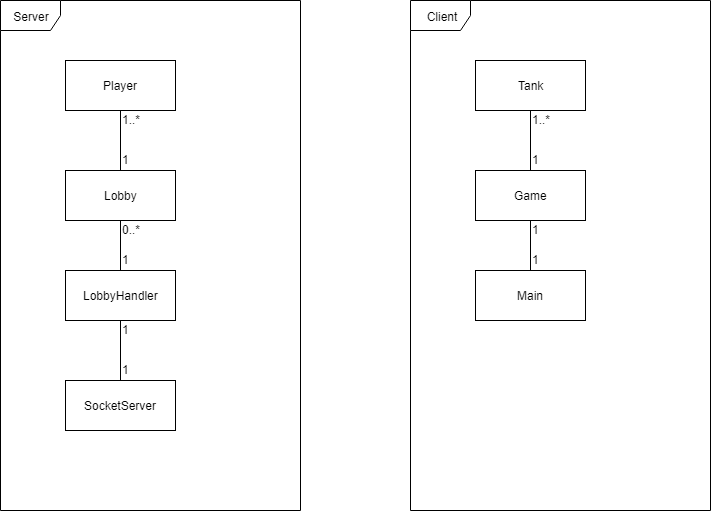

The diagram above was exported from draw.io. Its source (the exported page's mxGraphModel, read from the mxfile embedded in the PNG):
<mxGraphModel dx="1394" dy="747" grid="1" gridSize="10" guides="1" tooltips="1" connect="1" arrows="1" fold="1" page="1" pageScale="1" pageWidth="850" pageHeight="1100" math="0" shadow="0">
  <root>
    <mxCell id="0" />
    <mxCell id="1" parent="0" />
    <mxCell id="OFdJlVkpGEUMIpuYu44v-29" value="Client" style="shape=umlFrame;whiteSpace=wrap;html=1;" vertex="1" parent="1">
      <mxGeometry x="470" y="90" width="300" height="510" as="geometry" />
    </mxCell>
    <mxCell id="OFdJlVkpGEUMIpuYu44v-6" style="edgeStyle=orthogonalEdgeStyle;rounded=0;orthogonalLoop=1;jettySize=auto;html=1;exitX=0.5;exitY=1;exitDx=0;exitDy=0;entryX=0.5;entryY=0;entryDx=0;entryDy=0;endArrow=none;endFill=0;" edge="1" parent="1" source="OFdJlVkpGEUMIpuYu44v-1" target="OFdJlVkpGEUMIpuYu44v-2">
      <mxGeometry relative="1" as="geometry" />
    </mxCell>
    <mxCell id="OFdJlVkpGEUMIpuYu44v-1" value="Player" style="html=1;" vertex="1" parent="1">
      <mxGeometry x="125" y="150" width="110" height="50" as="geometry" />
    </mxCell>
    <mxCell id="OFdJlVkpGEUMIpuYu44v-7" style="edgeStyle=orthogonalEdgeStyle;rounded=0;orthogonalLoop=1;jettySize=auto;html=1;exitX=0.5;exitY=1;exitDx=0;exitDy=0;entryX=0.5;entryY=0;entryDx=0;entryDy=0;endArrow=none;endFill=0;" edge="1" parent="1" source="OFdJlVkpGEUMIpuYu44v-2" target="OFdJlVkpGEUMIpuYu44v-3">
      <mxGeometry relative="1" as="geometry" />
    </mxCell>
    <mxCell id="OFdJlVkpGEUMIpuYu44v-2" value="Lobby" style="html=1;" vertex="1" parent="1">
      <mxGeometry x="125" y="260" width="110" height="50" as="geometry" />
    </mxCell>
    <mxCell id="OFdJlVkpGEUMIpuYu44v-8" style="edgeStyle=orthogonalEdgeStyle;rounded=0;orthogonalLoop=1;jettySize=auto;html=1;exitX=0.5;exitY=1;exitDx=0;exitDy=0;entryX=0.5;entryY=0;entryDx=0;entryDy=0;endArrow=none;endFill=0;" edge="1" parent="1" source="OFdJlVkpGEUMIpuYu44v-3" target="OFdJlVkpGEUMIpuYu44v-4">
      <mxGeometry relative="1" as="geometry" />
    </mxCell>
    <mxCell id="OFdJlVkpGEUMIpuYu44v-3" value="LobbyHandler" style="html=1;" vertex="1" parent="1">
      <mxGeometry x="125" y="360" width="110" height="50" as="geometry" />
    </mxCell>
    <mxCell id="OFdJlVkpGEUMIpuYu44v-4" value="SocketServer" style="html=1;" vertex="1" parent="1">
      <mxGeometry x="125" y="470" width="110" height="50" as="geometry" />
    </mxCell>
    <mxCell id="OFdJlVkpGEUMIpuYu44v-9" value="1..*" style="text;html=1;resizable=0;points=[];autosize=1;align=left;verticalAlign=top;spacingTop=-4;" vertex="1" parent="1">
      <mxGeometry x="180" y="200" width="30" height="20" as="geometry" />
    </mxCell>
    <mxCell id="OFdJlVkpGEUMIpuYu44v-10" value="1" style="text;html=1;resizable=0;points=[];autosize=1;align=left;verticalAlign=top;spacingTop=-4;" vertex="1" parent="1">
      <mxGeometry x="180" y="240" width="20" height="20" as="geometry" />
    </mxCell>
    <mxCell id="OFdJlVkpGEUMIpuYu44v-11" value="0..*" style="text;html=1;resizable=0;points=[];autosize=1;align=left;verticalAlign=top;spacingTop=-4;" vertex="1" parent="1">
      <mxGeometry x="180" y="310" width="30" height="20" as="geometry" />
    </mxCell>
    <mxCell id="OFdJlVkpGEUMIpuYu44v-12" value="1" style="text;html=1;resizable=0;points=[];autosize=1;align=left;verticalAlign=top;spacingTop=-4;" vertex="1" parent="1">
      <mxGeometry x="180" y="340" width="20" height="20" as="geometry" />
    </mxCell>
    <mxCell id="OFdJlVkpGEUMIpuYu44v-13" value="1" style="text;html=1;resizable=0;points=[];autosize=1;align=left;verticalAlign=top;spacingTop=-4;" vertex="1" parent="1">
      <mxGeometry x="180" y="450" width="20" height="20" as="geometry" />
    </mxCell>
    <mxCell id="OFdJlVkpGEUMIpuYu44v-14" value="1" style="text;html=1;resizable=0;points=[];autosize=1;align=left;verticalAlign=top;spacingTop=-4;" vertex="1" parent="1">
      <mxGeometry x="180" y="410" width="20" height="20" as="geometry" />
    </mxCell>
    <mxCell id="OFdJlVkpGEUMIpuYu44v-15" value="Server" style="shape=umlFrame;whiteSpace=wrap;html=1;" vertex="1" parent="1">
      <mxGeometry x="60" y="90" width="300" height="510" as="geometry" />
    </mxCell>
    <mxCell id="OFdJlVkpGEUMIpuYu44v-16" style="edgeStyle=orthogonalEdgeStyle;rounded=0;orthogonalLoop=1;jettySize=auto;html=1;exitX=0.5;exitY=1;exitDx=0;exitDy=0;entryX=0.5;entryY=0;entryDx=0;entryDy=0;endArrow=none;endFill=0;" edge="1" source="OFdJlVkpGEUMIpuYu44v-17" target="OFdJlVkpGEUMIpuYu44v-19" parent="1">
      <mxGeometry relative="1" as="geometry" />
    </mxCell>
    <mxCell id="OFdJlVkpGEUMIpuYu44v-17" value="Tank" style="html=1;" vertex="1" parent="1">
      <mxGeometry x="535" y="150" width="110" height="50" as="geometry" />
    </mxCell>
    <mxCell id="OFdJlVkpGEUMIpuYu44v-18" style="edgeStyle=orthogonalEdgeStyle;rounded=0;orthogonalLoop=1;jettySize=auto;html=1;exitX=0.5;exitY=1;exitDx=0;exitDy=0;entryX=0.5;entryY=0;entryDx=0;entryDy=0;endArrow=none;endFill=0;" edge="1" source="OFdJlVkpGEUMIpuYu44v-19" parent="1">
      <mxGeometry relative="1" as="geometry">
        <mxPoint x="590" y="360" as="targetPoint" />
      </mxGeometry>
    </mxCell>
    <mxCell id="OFdJlVkpGEUMIpuYu44v-19" value="Game" style="html=1;" vertex="1" parent="1">
      <mxGeometry x="535" y="260" width="110" height="50" as="geometry" />
    </mxCell>
    <mxCell id="OFdJlVkpGEUMIpuYu44v-22" value="Main" style="html=1;" vertex="1" parent="1">
      <mxGeometry x="535" y="360" width="110" height="50" as="geometry" />
    </mxCell>
    <mxCell id="OFdJlVkpGEUMIpuYu44v-23" value="1..*" style="text;html=1;resizable=0;points=[];autosize=1;align=left;verticalAlign=top;spacingTop=-4;" vertex="1" parent="1">
      <mxGeometry x="590" y="200" width="30" height="20" as="geometry" />
    </mxCell>
    <mxCell id="OFdJlVkpGEUMIpuYu44v-24" value="1" style="text;html=1;resizable=0;points=[];autosize=1;align=left;verticalAlign=top;spacingTop=-4;" vertex="1" parent="1">
      <mxGeometry x="590" y="240" width="20" height="20" as="geometry" />
    </mxCell>
    <mxCell id="OFdJlVkpGEUMIpuYu44v-25" value="1" style="text;html=1;resizable=0;points=[];autosize=1;align=left;verticalAlign=top;spacingTop=-4;" vertex="1" parent="1">
      <mxGeometry x="590" y="310" width="20" height="20" as="geometry" />
    </mxCell>
    <mxCell id="OFdJlVkpGEUMIpuYu44v-26" value="1" style="text;html=1;resizable=0;points=[];autosize=1;align=left;verticalAlign=top;spacingTop=-4;" vertex="1" parent="1">
      <mxGeometry x="590" y="340" width="20" height="20" as="geometry" />
    </mxCell>
  </root>
</mxGraphModel>